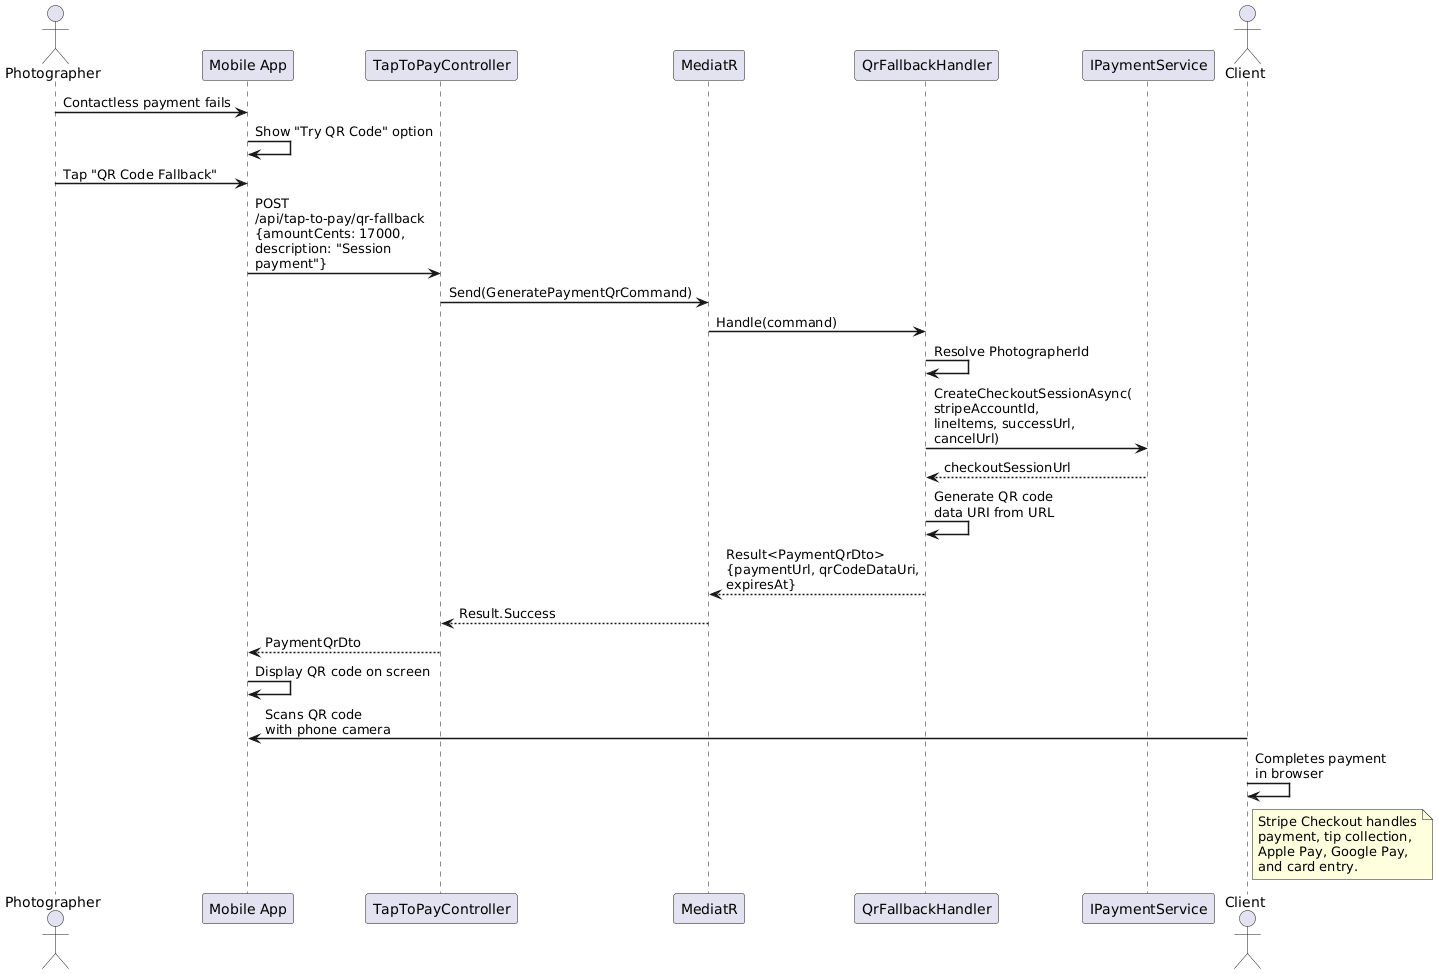

The diagram above was rendered by PlantUML. Its source (embedded in the PNG):
@startuml
skinparam sequenceArrowThickness 1.5
skinparam maxMessageSize 200

actor Photographer
participant "Mobile App" as App
participant "TapToPayController" as API
participant "MediatR" as M
participant "QrFallbackHandler" as Handler
participant "IPaymentService" as Payment

Photographer -> App : Contactless payment fails
App -> App : Show "Try QR Code" option
Photographer -> App : Tap "QR Code Fallback"

App -> API : POST /api/tap-to-pay/qr-fallback\n{amountCents: 17000,\ndescription: "Session payment"}
API -> M : Send(GeneratePaymentQrCommand)
M -> Handler : Handle(command)

Handler -> Handler : Resolve PhotographerId

Handler -> Payment : CreateCheckoutSessionAsync(\nstripeAccountId,\nlineItems, successUrl, cancelUrl)
Payment --> Handler : checkoutSessionUrl

Handler -> Handler : Generate QR code\ndata URI from URL

Handler --> M : Result<PaymentQrDto>\n{paymentUrl, qrCodeDataUri,\nexpiresAt}
M --> API : Result.Success
API --> App : PaymentQrDto

App -> App : Display QR code on screen

actor Client
Client -> App : Scans QR code\nwith phone camera
Client -> Client : Completes payment\nin browser

note right of Client
  Stripe Checkout handles
  payment, tip collection,
  Apple Pay, Google Pay,
  and card entry.
end note

@enduml